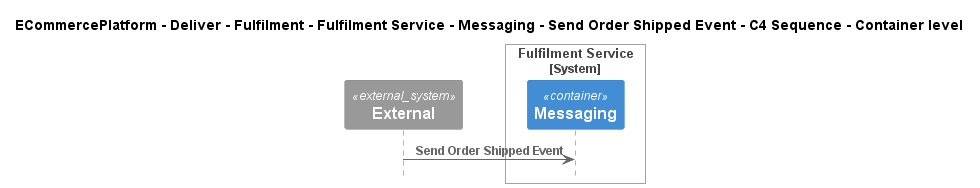

The diagram above was rendered by PlantUML. Its source (embedded in the PNG):
@startuml
!include ..\..\..\..\..\..\..\..\..\.c4s\C4_Sequence.puml

title ECommercePlatform - Deliver - Fulfilment - Fulfilment Service - Messaging - Send Order Shipped Event - C4 Sequence - Container level

System_Ext(C4InterFlow.SoftwareSystems.ExternalSystem, "External", "")

System_Boundary(ECommercePlatform.Deliver.Fulfilment.SoftwareSystems.FulfilmentService, "Fulfilment Service")
    Container(ECommercePlatform.Deliver.Fulfilment.SoftwareSystems.FulfilmentService.Containers.Messaging, "Messaging", "", "")
Boundary_End()

Rel(C4InterFlow.SoftwareSystems.ExternalSystem, ECommercePlatform.Deliver.Fulfilment.SoftwareSystems.FulfilmentService.Containers.Messaging, "Send Order Shipped Event")


@enduml